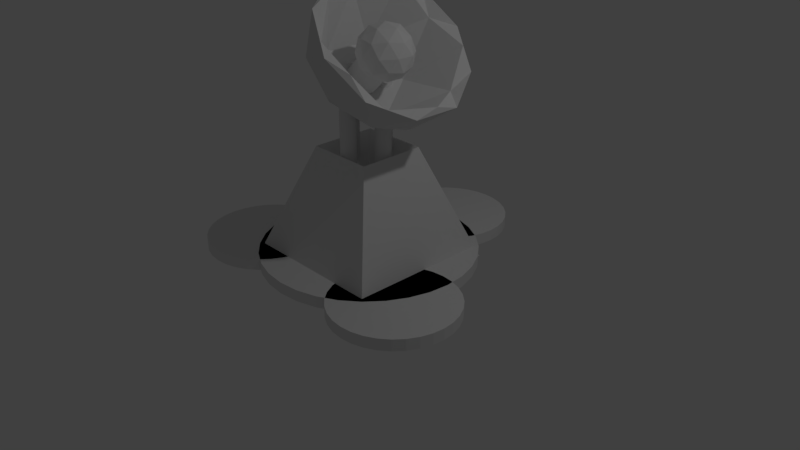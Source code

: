 # Source: reasurch.blend  (saved by Blender 2.78.0; exported with 4.5.12 LTS)
import bpy
from mathutils import Matrix  # noqa: F401  (used for matrix-valued properties, if any)

bpy.ops.wm.read_factory_settings(use_empty=True)
scene = bpy.context.scene
scene.name = 'Scene'

# ---- collections
col_collection_1 = bpy.data.collections.new('Collection 1'); scene.collection.children.link(col_collection_1)

# ---- world
world_world = bpy.data.worlds.new('World'); scene.world = world_world
world_world.color = (0.05088, 0.05088, 0.05088)
world_world.use_sun_shadow = False
world_world.sun_shadow_jitter_overblur = 0.0
world_world.cycles.sampling_method = 'MANUAL'

# ---- cameras
cam_camera = bpy.data.cameras.new('Camera')
cam_camera.clip_end = 100.0
cam_camera.lens = 35.0
cam_camera.sensor_width = 32.0
cam_camera.sensor_height = 18.0
cam_camera.ortho_scale = 7.314
cam_camera.dof.focus_distance = 0.0
cam_camera.dof.aperture_fstop = 128.0

# ---- lights
light_lamp = bpy.data.lights.new('Lamp', 'POINT')
light_lamp.transmission_factor = 0.0
light_lamp.cutoff_distance = 30.0
light_lamp.energy = 100.0
light_lamp.shadow_buffer_clip_start = 1.001
light_lamp.shadow_soft_size = 0.1
light_lamp.shadow_maximum_resolution = 0.006
light_lamp.use_absolute_resolution = True

# ---- meshes
me_cylinder = bpy.data.meshes.new('Cylinder')
me_cylinder.from_pydata([(4.666, -0.9793, -3.589), (0.4942, -0.9793, -0.3802), (4.735, -0.989, -3.536), (0.5632, -0.989, -0.3271), (4.801, -1.017, -3.485), (0.6295, -1.017, -0.2761), (4.863, -1.064, -3.438), (0.6906, -1.064, -0.2291), (4.916, -1.126, -3.397), (0.7442, -1.126, -0.1879), (4.96, -1.202, -3.363), (0.7882, -1.202, -0.154), (4.993, -1.288, -3.338), (0.8209, -1.288, -0.1289), (5.013, -1.382, -3.323), (0.841, -1.382, -0.1134), (5.02, -1.479, -3.317), (0.8478, -1.479, -0.1082), (5.013, -1.577, -3.323), (0.841, -1.577, -0.1134), (4.993, -1.671, -3.338), (0.8209, -1.671, -0.1289), (4.96, -1.757, -3.363), (0.7882, -1.757, -0.154), (4.916, -1.833, -3.397), (0.7442, -1.833, -0.1879), (4.863, -1.895, -3.438), (0.6906, -1.895, -0.2291), (4.801, -1.941, -3.485), (0.6295, -1.941, -0.2761), (4.735, -1.97, -3.536), (0.5632, -1.97, -0.3271), (4.666, -1.979, -3.589), (0.4942, -1.979, -0.3802), (4.597, -1.97, -3.642), (0.4252, -1.97, -0.4332), (4.531, -1.941, -3.693), (0.3589, -1.941, -0.4842), (4.47, -1.895, -3.74), (0.2978, -1.895, -0.5313), (4.416, -1.833, -3.782), (0.2442, -1.833, -0.5725), (4.372, -1.757, -3.815), (0.2002, -1.757, -0.6063), (4.34, -1.671, -3.841), (0.1676, -1.671, -0.6314), (4.319, -1.577, -3.856), (0.1475, -1.577, -0.6469), (4.313, -1.479, -3.861), (0.1407, -1.479, -0.6521), (4.319, -1.382, -3.856), (0.1475, -1.382, -0.6469), (4.34, -1.288, -3.841), (0.1676, -1.288, -0.6314), (4.372, -1.202, -3.815), (0.2002, -1.202, -0.6063), (4.416, -1.126, -3.782), (0.2442, -1.126, -0.5725), (4.47, -1.064, -3.74), (0.2978, -1.064, -0.5313), (4.531, -1.017, -3.693), (0.3589, -1.017, -0.4842), (4.597, -0.989, -3.642), (0.4252, -0.989, -0.4332), (0.0, 1.0, -1.0), (0.0, 1.0, 1.0), (0.1951, 0.9808, -1.0), (0.1951, 0.9808, 1.0), (0.3827, 0.9239, -1.0), (0.3827, 0.9239, 1.0), (0.5556, 0.8315, -1.0), (0.5556, 0.8315, 1.0), (0.7071, 0.7071, -1.0), (0.7071, 0.7071, 1.0), (0.8315, 0.5556, -1.0), (0.8315, 0.5556, 1.0), (0.9239, 0.3827, -1.0), (0.9239, 0.3827, 1.0), (0.9808, 0.1951, -1.0), (0.9808, 0.1951, 1.0), (1.0, 7.55e-08, -1.0), (1.0, 7.55e-08, 1.0), (0.9808, -0.1951, -1.0), (0.9808, -0.1951, 1.0), (0.9239, -0.3827, -1.0), (0.9239, -0.3827, 1.0), (0.8315, -0.5556, -1.0), (0.8315, -0.5556, 1.0), (0.7071, -0.7071, -1.0), (0.7071, -0.7071, 1.0), (0.5556, -0.8315, -1.0), (0.5556, -0.8315, 1.0), (0.3827, -0.9239, -1.0), (0.3827, -0.9239, 1.0), (0.1951, -0.9808, -1.0), (0.1951, -0.9808, 1.0), (-3.258e-07, -1.0, -1.0), (-3.258e-07, -1.0, 1.0), (-0.1951, -0.9808, -1.0), (-0.1951, -0.9808, 1.0), (-0.3827, -0.9239, -1.0), (-0.3827, -0.9239, 1.0), (-0.5556, -0.8315, -1.0), (-0.5556, -0.8315, 1.0), (-0.7071, -0.7071, -1.0), (-0.7071, -0.7071, 1.0), (-0.8315, -0.5556, -1.0), (-0.8315, -0.5556, 1.0), (-0.9239, -0.3827, -1.0), (-0.9239, -0.3827, 1.0), (-0.9808, -0.1951, -1.0), (-0.9808, -0.1951, 1.0), (-1.0, 9.656e-07, -1.0), (-1.0, 9.656e-07, 1.0), (-0.9808, 0.1951, -1.0), (-0.9808, 0.1951, 1.0), (-0.9239, 0.3827, -1.0), (-0.9239, 0.3827, 1.0), (-0.8315, 0.5556, -1.0), (-0.8315, 0.5556, 1.0), (-0.7071, 0.7071, -1.0), (-0.7071, 0.7071, 1.0), (-0.5556, 0.8315, -1.0), (-0.5556, 0.8315, 1.0), (-0.3827, 0.9239, -1.0), (-0.3827, 0.9239, 1.0), (-0.1951, 0.9808, -1.0), (-0.1951, 0.9808, 1.0), (0.04888, -0.01603, -1.156), (3.667, -2.645, 0.9706), (-1.333, -4.269, 0.9705), (-4.423, -0.01603, 0.9706), (-1.333, 4.237, 0.9705), (3.667, 2.613, 0.9706), (1.431, -4.269, 2.907), (-3.569, -2.645, 2.907), (-3.569, 2.613, 2.907), (1.431, 4.237, 2.907), (4.521, -0.01603, 2.907), (0.04888, -0.01603, -0.6809), (-0.7634, -2.516, -0.5811), (2.175, -1.561, -0.5811), (1.363, -4.061, 0.6686), (4.302, -0.01603, 0.6686), (2.175, 1.529, -0.5811), (-2.58, -0.01603, -0.5811), (-3.392, -2.516, 0.6686), (-0.7634, 2.484, -0.5811), (-3.392, 2.484, 0.6686), (1.363, 4.029, 0.6686), (4.804, -1.561, 2.691), (4.804, 1.529, 2.691), (0.04888, -5.016, 2.691), (2.988, -4.061, 2.691), (-4.706, -1.561, 2.691), (-2.89, -4.061, 2.691), (-2.89, 4.029, 2.691), (-4.706, 1.529, 2.691), (2.988, 4.029, 2.691), (0.04888, 4.984, 2.691), (3.49, -2.516, 2.145), (-1.265, -4.061, 2.146), (-4.204, -0.01603, 2.145), (-1.265, 4.029, 2.146), (3.49, 2.484, 2.145), (0.8612, -2.516, -0.1051), (2.678, -0.01603, -0.1051), (-2.078, -1.561, -0.1051), (-2.078, 1.529, -0.1051), (0.8612, 2.484, -0.1051), (1.183, 0.1247, 0.7868), (1.395, -0.7953, 2.002), (0.1574, -1.364, 1.05), (-0.6074, 0.1247, 0.4616), (0.1574, 1.613, 1.05), (1.395, 1.045, 2.002), (-0.2653, -1.364, 2.427), (-1.503, -0.7953, 1.476), (-1.503, 1.045, 1.476), (-0.2653, 1.613, 2.427), (0.4994, 0.1247, 3.016), (-1.291, 0.1247, 2.691), (0.7976, -0.7502, 0.7743), (1.525, -0.416, 1.334), (0.9219, -1.291, 1.488), (1.649, 0.1247, 2.048), (1.525, 0.6655, 1.334), (0.3481, 0.1247, 0.4285), (-0.255, -0.7502, 0.5831), (0.7976, 0.9997, 0.7743), (-0.255, 0.9997, 0.5831), (0.9219, 1.541, 1.488), (1.123, -0.416, 2.644), (1.123, 0.6655, 2.644), (-0.05396, -1.625, 1.739), (0.6734, -1.291, 2.298), (-1.231, -0.416, 0.8333), (-0.7813, -1.291, 1.179), (-0.7813, 1.541, 1.179), (-1.231, 0.6655, 0.8333), (0.6734, 1.541, 2.298), (-0.05396, 1.875, 1.739), (0.1471, -0.7502, 2.894), (-1.03, -1.291, 1.989), (-1.757, 0.1247, 1.429), (-1.03, 1.541, 1.989), (0.1471, 0.9997, 2.894), (-0.9056, -0.7502, 2.703), (-0.456, 0.1247, 3.049), (-1.633, -0.416, 2.143), (-1.633, 0.6655, 2.143), (-0.9056, 0.9997, 2.703), (3.773, 0.5, -4.457), (-1.389, 0.5, -0.4862), (3.842, 0.4904, -4.404), (-1.32, 0.4904, -0.4332), (3.908, 0.4619, -4.353), (-1.254, 0.4619, -0.3822), (3.969, 0.4157, -4.306), (-1.193, 0.4157, -0.3351), (4.023, 0.3536, -4.265), (-1.139, 0.3536, -0.2939), (4.067, 0.2778, -4.231), (-1.095, 0.2778, -0.2601), (4.099, 0.1913, -4.206), (-1.063, 0.1913, -0.235), (4.119, 0.09755, -4.19), (-1.043, 0.09755, -0.2195), (4.126, 3.775e-08, -4.185), (-1.036, 3.775e-08, -0.2143), (4.119, -0.09755, -4.19), (-1.043, -0.09755, -0.2195), (4.099, -0.1913, -4.206), (-1.063, -0.1913, -0.235), (4.067, -0.2778, -4.231), (-1.095, -0.2778, -0.2601), (4.023, -0.3536, -4.265), (-1.139, -0.3536, -0.2939), (3.969, -0.4157, -4.306), (-1.193, -0.4157, -0.3351), (3.908, -0.4619, -4.353), (-1.254, -0.4619, -0.3822), (3.842, -0.4904, -4.404), (-1.32, -0.4904, -0.4332), (3.773, -0.5, -4.457), (-1.389, -0.5, -0.4862), (3.704, -0.4904, -4.51), (-1.458, -0.4904, -0.5393), (3.637, -0.4619, -4.561), (-1.525, -0.4619, -0.5903), (3.576, -0.4157, -4.608), (-1.586, -0.4157, -0.6373), (3.523, -0.3536, -4.649), (-1.639, -0.3536, -0.6786), (3.479, -0.2778, -4.683), (-1.683, -0.2778, -0.7124), (3.446, -0.1913, -4.708), (-1.716, -0.1913, -0.7375), (3.426, -0.09754, -4.724), (-1.736, -0.09754, -0.753), (3.419, 4.828e-07, -4.729), (-1.743, 4.828e-07, -0.7582), (3.426, 0.09755, -4.724), (-1.736, 0.09755, -0.753), (3.446, 0.1913, -4.708), (-1.716, 0.1913, -0.7375), (3.479, 0.2778, -4.683), (-1.683, 0.2778, -0.7124), (3.523, 0.3536, -4.649), (-1.639, 0.3536, -0.6786), (3.576, 0.4157, -4.608), (-1.586, 0.4157, -0.6373), (3.637, 0.4619, -4.561), (-1.525, 0.4619, -0.5903), (3.704, 0.4904, -4.51), (-1.458, 0.4904, -0.5393), (4.666, 1.929, -3.589), (0.4942, 1.929, -0.3802), (4.735, 1.92, -3.536), (0.5632, 1.92, -0.3271), (4.801, 1.891, -3.485), (0.6295, 1.891, -0.2761), (4.863, 1.845, -3.438), (0.6906, 1.845, -0.2291), (4.916, 1.783, -3.397), (0.7442, 1.783, -0.1879), (4.96, 1.707, -3.363), (0.7882, 1.707, -0.154), (4.993, 1.621, -3.338), (0.8209, 1.621, -0.1289), (5.013, 1.527, -3.323), (0.841, 1.527, -0.1134), (5.02, 1.429, -3.317), (0.8478, 1.429, -0.1082), (5.013, 1.332, -3.323), (0.841, 1.332, -0.1134), (4.993, 1.238, -3.338), (0.8209, 1.238, -0.1289), (4.96, 1.152, -3.363), (0.7882, 1.152, -0.154), (4.916, 1.076, -3.397), (0.7442, 1.076, -0.1879), (4.863, 1.014, -3.438), (0.6906, 1.014, -0.2291), (4.801, 0.9674, -3.485), (0.6295, 0.9674, -0.2761), (4.735, 0.9389, -3.536), (0.5632, 0.9389, -0.3271), (4.666, 0.9293, -3.589), (0.4942, 0.9293, -0.3802), (4.597, 0.9389, -3.642), (0.4252, 0.9389, -0.4332), (4.531, 0.9674, -3.693), (0.3589, 0.9674, -0.4842), (4.47, 1.014, -3.74), (0.2978, 1.014, -0.5313), (4.416, 1.076, -3.782), (0.2442, 1.076, -0.5725), (4.372, 1.152, -3.815), (0.2002, 1.152, -0.6063), (4.34, 1.238, -3.841), (0.1676, 1.238, -0.6314), (4.319, 1.332, -3.856), (0.1475, 1.332, -0.6469), (4.313, 1.429, -3.861), (0.1407, 1.429, -0.6521), (4.319, 1.527, -3.856), (0.1475, 1.527, -0.6469), (4.34, 1.621, -3.841), (0.1676, 1.621, -0.6314), (4.372, 1.707, -3.815), (0.2002, 1.707, -0.6063), (4.416, 1.783, -3.782), (0.2442, 1.783, -0.5725), (4.47, 1.845, -3.74), (0.2978, 1.845, -0.5313), (4.531, 1.891, -3.693), (0.3589, 1.891, -0.4842), (4.597, 1.92, -3.642), (0.4252, 1.92, -0.4332), (5.381, 0.5, -2.584), (2.411, 0.5, -0.2994), (5.449, 0.4904, -2.531), (2.48, 0.4904, -0.2464), (5.516, 0.4619, -2.48), (2.546, 0.4619, -0.1954), (5.577, 0.4157, -2.433), (2.607, 0.4157, -0.1483), (5.631, 0.3536, -2.392), (2.661, 0.3536, -0.1071), (5.674, 0.2778, -2.358), (2.705, 0.2778, -0.07331), (5.707, 0.1913, -2.333), (2.737, 0.1913, -0.04817), (5.727, 0.09755, -2.317), (2.757, 0.09755, -0.0327), (5.734, 3.775e-08, -2.312), (2.764, 3.775e-08, -0.02747), (5.727, -0.09755, -2.317), (2.757, -0.09755, -0.0327), (5.707, -0.1913, -2.333), (2.737, -0.1913, -0.04817), (5.674, -0.2778, -2.358), (2.705, -0.2778, -0.07331), (5.631, -0.3536, -2.392), (2.661, -0.3536, -0.1071), (5.577, -0.4157, -2.433), (2.607, -0.4157, -0.1483), (5.516, -0.4619, -2.48), (2.546, -0.4619, -0.1954), (5.449, -0.4904, -2.531), (2.48, -0.4904, -0.2464), (5.381, -0.5, -2.584), (2.411, -0.5, -0.2994), (5.312, -0.4904, -2.637), (2.342, -0.4904, -0.3525), (5.245, -0.4619, -2.688), (2.275, -0.4619, -0.4035), (5.184, -0.4157, -2.735), (2.214, -0.4157, -0.4505), (5.131, -0.3536, -2.776), (2.161, -0.3536, -0.4917), (5.087, -0.2778, -2.81), (2.117, -0.2778, -0.5256), (5.054, -0.1913, -2.835), (2.084, -0.1913, -0.5507), (5.034, -0.09754, -2.851), (2.064, -0.09754, -0.5662), (5.027, 4.828e-07, -2.856), (2.057, 4.828e-07, -0.5714), (5.034, 0.09755, -2.851), (2.064, 0.09755, -0.5662), (5.054, 0.1913, -2.835), (2.084, 0.1913, -0.5507), (5.087, 0.2778, -2.81), (2.117, 0.2778, -0.5256), (5.131, 0.3536, -2.776), (2.161, 0.3536, -0.4917), (5.184, 0.4157, -2.735), (2.214, 0.4157, -0.4505), (5.245, 0.4619, -2.688), (2.275, 0.4619, -0.4035), (5.312, 0.4904, -2.637), (2.342, 0.4904, -0.3525)], [], [(0, 1, 3, 2), (2, 3, 5, 4), (4, 5, 7, 6), (6, 7, 9, 8), (8, 9, 11, 10), (10, 11, 13, 12), (12, 13, 15, 14), (14, 15, 17, 16), (16, 17, 19, 18), (18, 19, 21, 20), (20, 21, 23, 22), (22, 23, 25, 24), (24, 25, 27, 26), (26, 27, 29, 28), (28, 29, 31, 30), (30, 31, 33, 32), (32, 33, 35, 34), (34, 35, 37, 36), (36, 37, 39, 38), (38, 39, 41, 40), (40, 41, 43, 42), (42, 43, 45, 44), (44, 45, 47, 46), (46, 47, 49, 48), (48, 49, 51, 50), (50, 51, 53, 52), (52, 53, 55, 54), (54, 55, 57, 56), (56, 57, 59, 58), (58, 59, 61, 60), (3, 1, 63, 61, 59, 57, 55, 53, 51, 49, 47, 45, 43, 41, 39, 37, 35, 33, 31, 29, 27, 25, 23, 21, 19, 17, 15, 13, 11, 9, 7, 5), (60, 61, 63, 62), (62, 63, 1, 0), (0, 2, 4, 6, 8, 10, 12, 14, 16, 18, 20, 22, 24, 26, 28, 30, 32, 34, 36, 38, 40, 42, 44, 46, 48, 50, 52, 54, 56, 58, 60, 62), (64, 65, 67, 66), (66, 67, 69, 68), (68, 69, 71, 70), (70, 71, 73, 72), (72, 73, 75, 74), (74, 75, 77, 76), (76, 77, 79, 78), (78, 79, 81, 80), (80, 81, 83, 82), (82, 83, 85, 84), (84, 85, 87, 86), (86, 87, 89, 88), (88, 89, 91, 90), (90, 91, 93, 92), (92, 93, 95, 94), (94, 95, 97, 96), (96, 97, 99, 98), (98, 99, 101, 100), (100, 101, 103, 102), (102, 103, 105, 104), (104, 105, 107, 106), (106, 107, 109, 108), (108, 109, 111, 110), (110, 111, 113, 112), (112, 113, 115, 114), (114, 115, 117, 116), (116, 117, 119, 118), (118, 119, 121, 120), (120, 121, 123, 122), (122, 123, 125, 124), (67, 65, 127, 125, 123, 121, 119, 117, 115, 113, 111, 109, 107, 105, 103, 101, 99, 97, 95, 93, 91, 89, 87, 85, 83, 81, 79, 77, 75, 73, 71, 69), (124, 125, 127, 126), (126, 127, 65, 64), (64, 66, 68, 70, 72, 74, 76, 78, 80, 82, 84, 86, 88, 90, 92, 94, 96, 98, 100, 102, 104, 106, 108, 110, 112, 114, 116, 118, 120, 122, 124, 126), (128, 141, 140), (129, 141, 143), (128, 140, 145), (128, 145, 147), (128, 147, 144), (129, 143, 150), (130, 142, 152), (131, 146, 154), (132, 148, 156), (133, 149, 158), (129, 150, 153), (130, 152, 155), (131, 154, 157), (132, 156, 159), (133, 158, 151), (134, 160, 165), (135, 161, 167), (136, 162, 168), (137, 163, 169), (138, 164, 166), (166, 169, 139), (166, 164, 169), (164, 137, 169), (169, 168, 139), (169, 163, 168), (163, 136, 168), (168, 167, 139), (168, 162, 167), (162, 135, 167), (167, 165, 139), (167, 161, 165), (161, 134, 165), (165, 166, 139), (165, 160, 166), (160, 138, 166), (151, 164, 138), (151, 158, 164), (158, 137, 164), (159, 163, 137), (159, 156, 163), (156, 136, 163), (157, 162, 136), (157, 154, 162), (154, 135, 162), (155, 161, 135), (155, 152, 161), (152, 134, 161), (153, 160, 134), (153, 150, 160), (150, 138, 160), (158, 159, 137), (158, 149, 159), (149, 132, 159), (156, 157, 136), (156, 148, 157), (148, 131, 157), (154, 155, 135), (154, 146, 155), (146, 130, 155), (152, 153, 134), (152, 142, 153), (142, 129, 153), (150, 151, 138), (150, 143, 151), (143, 133, 151), (144, 149, 133), (144, 147, 149), (147, 132, 149), (147, 148, 132), (147, 145, 148), (145, 131, 148), (145, 146, 131), (145, 140, 146), (140, 130, 146), (143, 144, 133), (143, 141, 144), (141, 128, 144), (140, 142, 130), (140, 141, 142), (141, 129, 142), (170, 183, 182), (171, 183, 185), (170, 182, 187), (170, 187, 189), (170, 189, 186), (171, 185, 192), (172, 184, 194), (173, 188, 196), (174, 190, 198), (175, 191, 200), (171, 192, 195), (172, 194, 197), (173, 196, 199), (174, 198, 201), (175, 200, 193), (176, 202, 207), (177, 203, 209), (178, 204, 210), (179, 205, 211), (180, 206, 208), (208, 211, 181), (208, 206, 211), (206, 179, 211), (211, 210, 181), (211, 205, 210), (205, 178, 210), (210, 209, 181), (210, 204, 209), (204, 177, 209), (209, 207, 181), (209, 203, 207), (203, 176, 207), (207, 208, 181), (207, 202, 208), (202, 180, 208), (193, 206, 180), (193, 200, 206), (200, 179, 206), (201, 205, 179), (201, 198, 205), (198, 178, 205), (199, 204, 178), (199, 196, 204), (196, 177, 204), (197, 203, 177), (197, 194, 203), (194, 176, 203), (195, 202, 176), (195, 192, 202), (192, 180, 202), (200, 201, 179), (200, 191, 201), (191, 174, 201), (198, 199, 178), (198, 190, 199), (190, 173, 199), (196, 197, 177), (196, 188, 197), (188, 172, 197), (194, 195, 176), (194, 184, 195), (184, 171, 195), (192, 193, 180), (192, 185, 193), (185, 175, 193), (186, 191, 175), (186, 189, 191), (189, 174, 191), (189, 190, 174), (189, 187, 190), (187, 173, 190), (187, 188, 173), (187, 182, 188), (182, 172, 188), (185, 186, 175), (185, 183, 186), (183, 170, 186), (182, 184, 172), (182, 183, 184), (183, 171, 184), (212, 213, 215, 214), (214, 215, 217, 216), (216, 217, 219, 218), (218, 219, 221, 220), (220, 221, 223, 222), (222, 223, 225, 224), (224, 225, 227, 226), (226, 227, 229, 228), (228, 229, 231, 230), (230, 231, 233, 232), (232, 233, 235, 234), (234, 235, 237, 236), (236, 237, 239, 238), (238, 239, 241, 240), (240, 241, 243, 242), (242, 243, 245, 244), (244, 245, 247, 246), (246, 247, 249, 248), (248, 249, 251, 250), (250, 251, 253, 252), (252, 253, 255, 254), (254, 255, 257, 256), (256, 257, 259, 258), (258, 259, 261, 260), (260, 261, 263, 262), (262, 263, 265, 264), (264, 265, 267, 266), (266, 267, 269, 268), (268, 269, 271, 270), (270, 271, 273, 272), (215, 213, 275, 273, 271, 269, 267, 265, 263, 261, 259, 257, 255, 253, 251, 249, 247, 245, 243, 241, 239, 237, 235, 233, 231, 229, 227, 225, 223, 221, 219, 217), (272, 273, 275, 274), (274, 275, 213, 212), (212, 214, 216, 218, 220, 222, 224, 226, 228, 230, 232, 234, 236, 238, 240, 242, 244, 246, 248, 250, 252, 254, 256, 258, 260, 262, 264, 266, 268, 270, 272, 274), (276, 277, 279, 278), (278, 279, 281, 280), (280, 281, 283, 282), (282, 283, 285, 284), (284, 285, 287, 286), (286, 287, 289, 288), (288, 289, 291, 290), (290, 291, 293, 292), (292, 293, 295, 294), (294, 295, 297, 296), (296, 297, 299, 298), (298, 299, 301, 300), (300, 301, 303, 302), (302, 303, 305, 304), (304, 305, 307, 306), (306, 307, 309, 308), (308, 309, 311, 310), (310, 311, 313, 312), (312, 313, 315, 314), (314, 315, 317, 316), (316, 317, 319, 318), (318, 319, 321, 320), (320, 321, 323, 322), (322, 323, 325, 324), (324, 325, 327, 326), (326, 327, 329, 328), (328, 329, 331, 330), (330, 331, 333, 332), (332, 333, 335, 334), (334, 335, 337, 336), (279, 277, 339, 337, 335, 333, 331, 329, 327, 325, 323, 321, 319, 317, 315, 313, 311, 309, 307, 305, 303, 301, 299, 297, 295, 293, 291, 289, 287, 285, 283, 281), (336, 337, 339, 338), (338, 339, 277, 276), (276, 278, 280, 282, 284, 286, 288, 290, 292, 294, 296, 298, 300, 302, 304, 306, 308, 310, 312, 314, 316, 318, 320, 322, 324, 326, 328, 330, 332, 334, 336, 338), (340, 341, 343, 342), (342, 343, 345, 344), (344, 345, 347, 346), (346, 347, 349, 348), (348, 349, 351, 350), (350, 351, 353, 352), (352, 353, 355, 354), (354, 355, 357, 356), (356, 357, 359, 358), (358, 359, 361, 360), (360, 361, 363, 362), (362, 363, 365, 364), (364, 365, 367, 366), (366, 367, 369, 368), (368, 369, 371, 370), (370, 371, 373, 372), (372, 373, 375, 374), (374, 375, 377, 376), (376, 377, 379, 378), (378, 379, 381, 380), (380, 381, 383, 382), (382, 383, 385, 384), (384, 385, 387, 386), (386, 387, 389, 388), (388, 389, 391, 390), (390, 391, 393, 392), (392, 393, 395, 394), (394, 395, 397, 396), (396, 397, 399, 398), (398, 399, 401, 400), (343, 341, 403, 401, 399, 397, 395, 393, 391, 389, 387, 385, 383, 381, 379, 377, 375, 373, 371, 369, 367, 365, 363, 361, 359, 357, 355, 353, 351, 349, 347, 345), (400, 401, 403, 402), (402, 403, 341, 340), (340, 342, 344, 346, 348, 350, 352, 354, 356, 358, 360, 362, 364, 366, 368, 370, 372, 374, 376, 378, 380, 382, 384, 386, 388, 390, 392, 394, 396, 398, 400, 402)])
me_cylinder.use_remesh_preserve_volume = False
me_cylinder.use_remesh_preserve_attributes = False
me_cylinder.use_mirror_vertex_groups = False
me_cylinder.update()
me_cube_003 = bpy.data.meshes.new('Cube.003')
me_cube_003.from_pydata([(-1.209, 0.1058, -0.015), (-1.209, 0.1058, 0.135), (-1.053, 0.09043, -0.015), (-1.053, 0.09043, 0.135), (-0.9026, 0.0449, -0.015), (-0.9026, 0.0449, 0.135), (-0.7643, -0.02902, -0.015), (-0.7643, -0.02902, 0.135), (-0.643, -0.1285, -0.015), (-0.643, -0.1285, 0.135), (-0.5435, -0.2497, -0.015), (-0.5435, -0.2497, 0.135), (-0.4696, -0.3881, -0.015), (-0.4696, -0.3881, 0.135), (-0.4241, -0.5381, -0.015), (-0.4241, -0.5381, 0.135), (-0.4087, -0.6942, -0.015), (-0.4087, -0.6942, 0.135), (-0.4241, -0.8503, -0.015), (-0.4241, -0.8503, 0.135), (-0.4696, -1.0, -0.015), (-0.4696, -1.0, 0.135), (-0.5435, -1.139, -0.015), (-0.5435, -1.139, 0.135), (-0.643, -1.26, -0.015), (-0.643, -1.26, 0.135), (-0.7643, -1.359, -0.015), (-0.7643, -1.359, 0.135), (-0.9026, -1.433, -0.015), (-0.9026, -1.433, 0.135), (-1.053, -1.479, -0.015), (-1.053, -1.479, 0.135), (-1.209, -1.494, -0.015), (-1.209, -1.494, 0.135), (-1.365, -1.479, -0.015), (-1.365, -1.479, 0.135), (-1.515, -1.433, -0.015), (-1.515, -1.433, 0.135), (-1.653, -1.359, -0.015), (-1.653, -1.359, 0.135), (-1.774, -1.26, -0.015), (-1.774, -1.26, 0.135), (-1.874, -1.139, -0.015), (-1.874, -1.139, 0.135), (-1.948, -1.0, -0.015), (-1.948, -1.0, 0.135), (-1.993, -0.8503, -0.015), (-1.993, -0.8503, 0.135), (-2.009, -0.6942, -0.015), (-2.009, -0.6942, 0.135), (-1.993, -0.5381, -0.015), (-1.993, -0.5381, 0.135), (-1.948, -0.3881, -0.015), (-1.948, -0.3881, 0.135), (-1.874, -0.2497, -0.015), (-1.874, -0.2497, 0.135), (-1.774, -0.1285, -0.015), (-1.774, -0.1285, 0.135), (-1.653, -0.02902, -0.015), (-1.653, -0.02902, 0.135), (-1.515, 0.0449, -0.015), (-1.515, 0.0449, 0.135), (-1.365, 0.09043, -0.015), (-1.365, 0.09043, 0.135), (1.218, 0.1058, -0.015), (1.218, 0.1058, 0.135), (1.374, 0.09043, -0.015), (1.374, 0.09043, 0.135), (1.524, 0.0449, -0.015), (1.524, 0.0449, 0.135), (1.663, -0.02902, -0.015), (1.663, -0.02902, 0.135), (1.784, -0.1285, -0.015), (1.784, -0.1285, 0.135), (1.883, -0.2497, -0.015), (1.883, -0.2497, 0.135), (1.957, -0.3881, -0.015), (1.957, -0.3881, 0.135), (2.003, -0.5381, -0.015), (2.003, -0.5381, 0.135), (2.018, -0.6942, -0.015), (2.018, -0.6942, 0.135), (2.003, -0.8503, -0.015), (2.003, -0.8503, 0.135), (1.957, -1.0, -0.015), (1.957, -1.0, 0.135), (1.883, -1.139, -0.015), (1.883, -1.139, 0.135), (1.784, -1.26, -0.015), (1.784, -1.26, 0.135), (1.663, -1.359, -0.015), (1.663, -1.359, 0.135), (1.524, -1.433, -0.015), (1.524, -1.433, 0.135), (1.374, -1.479, -0.015), (1.374, -1.479, 0.135), (1.218, -1.494, -0.015), (1.218, -1.494, 0.135), (1.062, -1.479, -0.015), (1.062, -1.479, 0.135), (0.9121, -1.433, -0.015), (0.9121, -1.433, 0.135), (0.7738, -1.359, -0.015), (0.7738, -1.359, 0.135), (0.6526, -1.26, -0.015), (0.6526, -1.26, 0.135), (0.5531, -1.139, -0.015), (0.5531, -1.139, 0.135), (0.4792, -1.0, -0.015), (0.4792, -1.0, 0.135), (0.4336, -0.8503, -0.015), (0.4336, -0.8503, 0.135), (0.4183, -0.6942, -0.015), (0.4183, -0.6942, 0.135), (0.4336, -0.5381, -0.015), (0.4336, -0.5381, 0.135), (0.4792, -0.3881, -0.015), (0.4792, -0.3881, 0.135), (0.5531, -0.2497, -0.015), (0.5531, -0.2497, 0.135), (0.6526, -0.1285, -0.015), (0.6526, -0.1285, 0.135), (0.7738, -0.02902, -0.015), (0.7738, -0.02902, 0.135), (0.9121, 0.0449, -0.015), (0.9121, 0.0449, 0.135), (1.062, 0.09043, -0.015), (1.062, 0.09043, 0.135), (0.0, 1.4, -0.015), (0.0, 1.4, 0.135), (0.2731, 1.373, -0.015), (0.2731, 1.373, 0.135), (0.5358, 1.293, -0.015), (0.5358, 1.293, 0.135), (0.7778, 1.164, -0.015), (0.7778, 1.164, 0.135), (0.9899, 0.9899, -0.015), (0.9899, 0.9899, 0.135), (1.164, 0.7778, -0.015), (1.164, 0.7778, 0.135), (1.293, 0.5358, -0.015), (1.293, 0.5358, 0.135), (1.373, 0.2731, -0.015), (1.373, 0.2731, 0.135), (1.4, 1.057e-07, -0.015), (1.4, 1.057e-07, 0.135), (1.373, -0.2731, -0.015), (1.373, -0.2731, 0.135), (1.293, -0.5358, -0.015), (1.293, -0.5358, 0.135), (1.164, -0.7778, -0.015), (1.164, -0.7778, 0.135), (0.9899, -0.9899, -0.015), (0.9899, -0.9899, 0.135), (0.7778, -1.164, -0.015), (0.7778, -1.164, 0.135), (0.5358, -1.293, -0.015), (0.5358, -1.293, 0.135), (0.2731, -1.373, -0.015), (0.2731, -1.373, 0.135), (-4.562e-07, -1.4, -0.015), (-4.562e-07, -1.4, 0.135), (-0.2731, -1.373, -0.015), (-0.2731, -1.373, 0.135), (-0.5358, -1.293, -0.015), (-0.5358, -1.293, 0.135), (-0.7778, -1.164, -0.015), (-0.7778, -1.164, 0.135), (-0.99, -0.9899, -0.015), (-0.99, -0.9899, 0.135), (-1.164, -0.7778, -0.015), (-1.164, -0.7778, 0.135), (-1.293, -0.5358, -0.015), (-1.293, -0.5358, 0.135), (-1.373, -0.2731, -0.015), (-1.373, -0.2731, 0.135), (-1.4, 1.352e-06, -0.015), (-1.4, 1.352e-06, 0.135), (-1.373, 0.2731, -0.015), (-1.373, 0.2731, 0.135), (-1.293, 0.5358, -0.015), (-1.293, 0.5358, 0.135), (-1.164, 0.7778, -0.015), (-1.164, 0.7778, 0.135), (-0.9899, 0.99, -0.015), (-0.9899, 0.99, 0.135), (-0.7778, 1.164, -0.015), (-0.7778, 1.164, 0.135), (-0.5358, 1.293, -0.015), (-0.5358, 1.293, 0.135), (-0.2731, 1.373, -0.015), (-0.2731, 1.373, 0.135), (-1.0, -1.0, -0.005382), (0.0, 0.0, 1.07), (-1.0, 1.0, -0.005382), (1.0, -1.0, -0.005382), (1.0, 1.0, -0.005382), (-0.4366, 0.4366, 1.481), (-0.438, -0.438, 1.477), (0.4403, -0.4403, 1.471), (0.4388, 0.4388, 1.475), (-0.001991, 2.243, -0.015), (-0.001991, 2.243, 0.135), (0.1541, 2.227, -0.015), (0.1541, 2.227, 0.135), (0.3042, 2.182, -0.015), (0.3042, 2.182, 0.135), (0.4425, 2.108, -0.015), (0.4425, 2.108, 0.135), (0.5637, 2.008, -0.015), (0.5637, 2.008, 0.135), (0.6632, 1.887, -0.015), (0.6632, 1.887, 0.135), (0.7371, 1.749, -0.015), (0.7371, 1.749, 0.135), (0.7826, 1.599, -0.015), (0.7826, 1.599, 0.135), (0.798, 1.443, -0.015), (0.798, 1.443, 0.135), (0.7826, 1.286, -0.015), (0.7826, 1.286, 0.135), (0.7371, 1.136, -0.015), (0.7371, 1.136, 0.135), (0.6632, 0.9981, -0.015), (0.6632, 0.9981, 0.135), (0.5637, 0.8768, -0.015), (0.5637, 0.8768, 0.135), (0.4425, 0.7773, -0.015), (0.4425, 0.7773, 0.135), (0.3042, 0.7034, -0.015), (0.3042, 0.7034, 0.135), (0.1541, 0.6579, -0.015), (0.1541, 0.6579, 0.135), (-0.001991, 0.6425, -0.015), (-0.001991, 0.6425, 0.135), (-0.1581, 0.6579, -0.015), (-0.1581, 0.6579, 0.135), (-0.3081, 0.7034, -0.015), (-0.3081, 0.7034, 0.135), (-0.4464, 0.7774, -0.015), (-0.4464, 0.7774, 0.135), (-0.5677, 0.8768, -0.015), (-0.5677, 0.8768, 0.135), (-0.6672, 0.9981, -0.015), (-0.6672, 0.9981, 0.135), (-0.7411, 1.136, -0.015), (-0.7411, 1.136, 0.135), (-0.7866, 1.286, -0.015), (-0.7866, 1.286, 0.135), (-0.802, 1.443, -0.015), (-0.802, 1.443, 0.135), (-0.7866, 1.599, -0.015), (-0.7866, 1.599, 0.135), (-0.7411, 1.749, -0.015), (-0.7411, 1.749, 0.135), (-0.6672, 1.887, -0.015), (-0.6672, 1.887, 0.135), (-0.5677, 2.008, -0.015), (-0.5677, 2.008, 0.135), (-0.4464, 2.108, -0.015), (-0.4464, 2.108, 0.135), (-0.3081, 2.182, -0.015), (-0.3081, 2.182, 0.135), (-0.1581, 2.227, -0.015), (-0.1581, 2.227, 0.135)], [], [(0, 1, 3, 2), (2, 3, 5, 4), (4, 5, 7, 6), (6, 7, 9, 8), (8, 9, 11, 10), (10, 11, 13, 12), (12, 13, 15, 14), (14, 15, 17, 16), (16, 17, 19, 18), (18, 19, 21, 20), (20, 21, 23, 22), (22, 23, 25, 24), (24, 25, 27, 26), (26, 27, 29, 28), (28, 29, 31, 30), (30, 31, 33, 32), (32, 33, 35, 34), (34, 35, 37, 36), (36, 37, 39, 38), (38, 39, 41, 40), (40, 41, 43, 42), (42, 43, 45, 44), (44, 45, 47, 46), (46, 47, 49, 48), (48, 49, 51, 50), (50, 51, 53, 52), (52, 53, 55, 54), (54, 55, 57, 56), (56, 57, 59, 58), (58, 59, 61, 60), (3, 1, 63, 61, 59, 57, 55, 53, 51, 49, 47, 45, 43, 41, 39, 37, 35, 33, 31, 29, 27, 25, 23, 21, 19, 17, 15, 13, 11, 9, 7, 5), (60, 61, 63, 62), (62, 63, 1, 0), (0, 2, 4, 6, 8, 10, 12, 14, 16, 18, 20, 22, 24, 26, 28, 30, 32, 34, 36, 38, 40, 42, 44, 46, 48, 50, 52, 54, 56, 58, 60, 62), (64, 65, 67, 66), (66, 67, 69, 68), (68, 69, 71, 70), (70, 71, 73, 72), (72, 73, 75, 74), (74, 75, 77, 76), (76, 77, 79, 78), (78, 79, 81, 80), (80, 81, 83, 82), (82, 83, 85, 84), (84, 85, 87, 86), (86, 87, 89, 88), (88, 89, 91, 90), (90, 91, 93, 92), (92, 93, 95, 94), (94, 95, 97, 96), (96, 97, 99, 98), (98, 99, 101, 100), (100, 101, 103, 102), (102, 103, 105, 104), (104, 105, 107, 106), (106, 107, 109, 108), (108, 109, 111, 110), (110, 111, 113, 112), (112, 113, 115, 114), (114, 115, 117, 116), (116, 117, 119, 118), (118, 119, 121, 120), (120, 121, 123, 122), (122, 123, 125, 124), (67, 65, 127, 125, 123, 121, 119, 117, 115, 113, 111, 109, 107, 105, 103, 101, 99, 97, 95, 93, 91, 89, 87, 85, 83, 81, 79, 77, 75, 73, 71, 69), (124, 125, 127, 126), (126, 127, 65, 64), (64, 66, 68, 70, 72, 74, 76, 78, 80, 82, 84, 86, 88, 90, 92, 94, 96, 98, 100, 102, 104, 106, 108, 110, 112, 114, 116, 118, 120, 122, 124, 126), (128, 129, 131, 130), (130, 131, 133, 132), (132, 133, 135, 134), (134, 135, 137, 136), (136, 137, 139, 138), (138, 139, 141, 140), (140, 141, 143, 142), (142, 143, 145, 144), (144, 145, 147, 146), (146, 147, 149, 148), (148, 149, 151, 150), (150, 151, 153, 152), (152, 153, 155, 154), (154, 155, 157, 156), (156, 157, 159, 158), (158, 159, 161, 160), (160, 161, 163, 162), (162, 163, 165, 164), (164, 165, 167, 166), (166, 167, 169, 168), (168, 169, 171, 170), (170, 171, 173, 172), (172, 173, 175, 174), (174, 175, 177, 176), (176, 177, 179, 178), (178, 179, 181, 180), (180, 181, 183, 182), (182, 183, 185, 184), (184, 185, 187, 186), (186, 187, 189, 188), (131, 129, 191, 189, 187, 185, 183, 181, 179, 177, 175, 173, 171, 169, 167, 165, 163, 161, 159, 157, 155, 153, 151, 149, 147, 145, 143, 141, 139, 137, 135, 133), (188, 189, 191, 190), (190, 191, 129, 128), (128, 130, 132, 134, 136, 138, 140, 142, 144, 146, 148, 150, 152, 154, 156, 158, 160, 162, 164, 166, 168, 170, 172, 174, 176, 178, 180, 182, 184, 186, 188, 190), (192, 198, 197, 194), (194, 197, 200, 196), (196, 200, 199, 195), (195, 199, 198, 192), (194, 196, 195, 192), (200, 197, 193), (199, 200, 193), (198, 199, 193), (197, 198, 193), (201, 202, 204, 203), (203, 204, 206, 205), (205, 206, 208, 207), (207, 208, 210, 209), (209, 210, 212, 211), (211, 212, 214, 213), (213, 214, 216, 215), (215, 216, 218, 217), (217, 218, 220, 219), (219, 220, 222, 221), (221, 222, 224, 223), (223, 224, 226, 225), (225, 226, 228, 227), (227, 228, 230, 229), (229, 230, 232, 231), (231, 232, 234, 233), (233, 234, 236, 235), (235, 236, 238, 237), (237, 238, 240, 239), (239, 240, 242, 241), (241, 242, 244, 243), (243, 244, 246, 245), (245, 246, 248, 247), (247, 248, 250, 249), (249, 250, 252, 251), (251, 252, 254, 253), (253, 254, 256, 255), (255, 256, 258, 257), (257, 258, 260, 259), (259, 260, 262, 261), (204, 202, 264, 262, 260, 258, 256, 254, 252, 250, 248, 246, 244, 242, 240, 238, 236, 234, 232, 230, 228, 226, 224, 222, 220, 218, 216, 214, 212, 210, 208, 206), (261, 262, 264, 263), (263, 264, 202, 201), (201, 203, 205, 207, 209, 211, 213, 215, 217, 219, 221, 223, 225, 227, 229, 231, 233, 235, 237, 239, 241, 243, 245, 247, 249, 251, 253, 255, 257, 259, 261, 263)])
me_cube_003.use_remesh_preserve_volume = False
me_cube_003.use_remesh_preserve_attributes = False
me_cube_003.use_mirror_vertex_groups = False
me_cube_003.update()
me_cube_002 = bpy.data.meshes.new('Cube.002')
me_cube_002.from_pydata([], [], [])
me_cube_002.use_remesh_preserve_volume = False
me_cube_002.use_remesh_preserve_attributes = False
me_cube_002.use_mirror_vertex_groups = False
me_cube_002.update()

# ---- objects
ob_cylinder = bpy.data.objects.new('Cylinder', me_cylinder)
ob_cube_003 = bpy.data.objects.new('Cube.003', me_cube_003)
ob_cube_001 = bpy.data.objects.new('Cube.001', me_cube_002)
ob_lamp = bpy.data.objects.new('Lamp', light_lamp)
ob_camera = bpy.data.objects.new('Camera', cam_camera)

# ---- transforms, parenting, visibility, modifiers, constraints
ob_cylinder.location = (0.0, 0.0, 2.37)
ob_cylinder.rotation_euler = (0.0, 0.7854, 0.0)
ob_cylinder.scale = (0.2, 0.2, 0.26)
ob_cylinder.lineart.crease_threshold = 0.0
ob_cube_003.location = (0.0, 0.0, 0.0)
ob_cube_003.lineart.crease_threshold = 0.0
ob_cube_001.location = (-2.272, -0.7414, 0.1464)
ob_cube_001.lineart.crease_threshold = 0.0
ob_lamp.location = (4.076, 1.005, 5.904)
ob_lamp.rotation_euler = (0.6503, 0.05522, 1.866)
ob_lamp.lock_rotations_4d = False
ob_lamp.empty_display_type = 'ARROWS'
ob_lamp.color = (0.0, 0.0, 0.0, 0.0)
ob_lamp.lineart.crease_threshold = 0.0
ob_camera.location = (7.481, -6.508, 5.344)
ob_camera.rotation_euler = (1.109, 0.0, 0.8149)
ob_camera.lock_rotations_4d = False
ob_camera.empty_display_type = 'ARROWS'
ob_camera.color = (0.0, 0.0, 0.0, 0.0)
ob_camera.display_type = 'WIRE'
ob_camera.lineart.crease_threshold = 0.0

# ---- collection membership
col_collection_1.objects.link(ob_cylinder)
col_collection_1.objects.link(ob_cube_003)
col_collection_1.objects.link(ob_cube_001)
col_collection_1.objects.link(ob_lamp)
col_collection_1.objects.link(ob_camera)

# ---- scene / render settings (as saved in the file)
scene.camera = ob_camera
scene.frame_start = 1; scene.frame_end = 250; scene.frame_set(1)
scene.render.engine = 'BLENDER_EEVEE_NEXT'
scene.render.resolution_percentage = 50
scene.render.dither_intensity = 0.0
scene.cycles.use_denoising = False
scene.cycles.samples = 128
scene.cycles.sampling_pattern = 'TABULATED_SOBOL'
scene.cycles.light_sampling_threshold = 0.0
scene.cycles.use_adaptive_sampling = False
scene.cycles.use_light_tree = False
scene.cycles.blur_glossy = 0.0
scene.cycles.sample_clamp_indirect = 0.0
scene.view_settings.view_transform = 'Standard'
bpy.context.view_layer.update()
